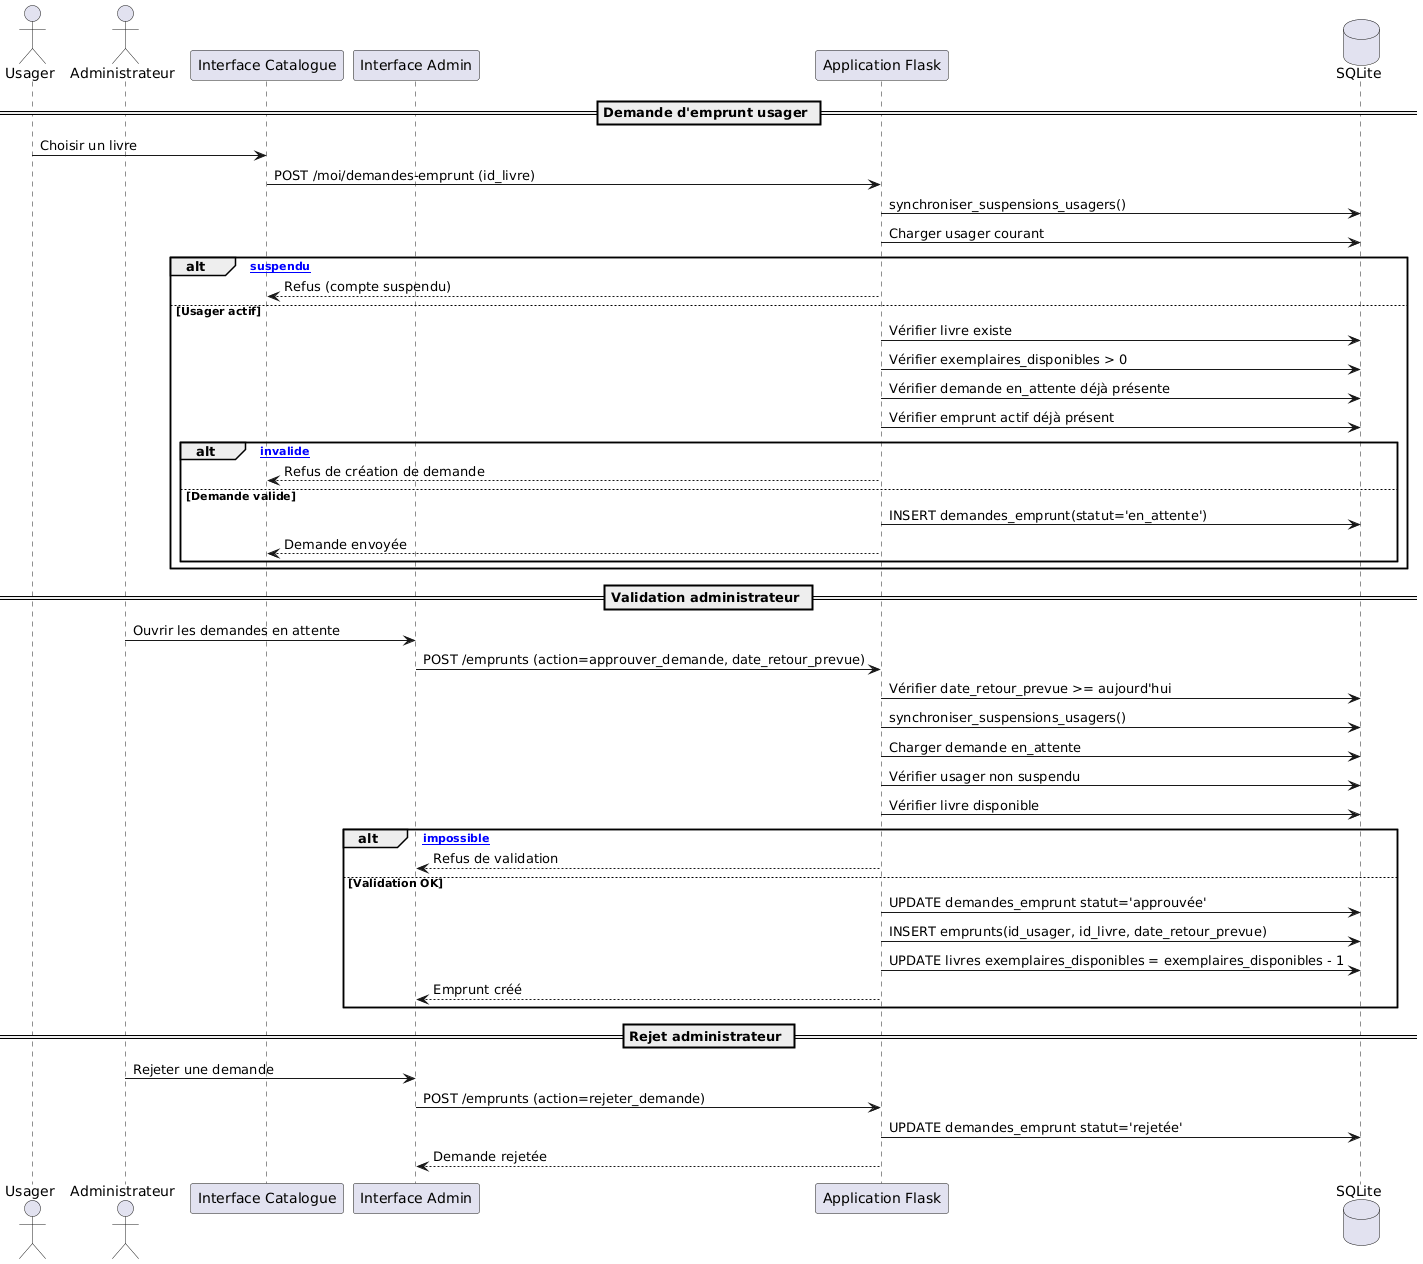

The diagram above was rendered by PlantUML. Its source (embedded in the PNG):
@startuml
actor "Usager" as U
actor "Administrateur" as A
participant "Interface Catalogue" as UUI
participant "Interface Admin" as AUI
participant "Application Flask" as APP
database "SQLite" as BD

== Demande d'emprunt usager ==
U -> UUI : Choisir un livre
UUI -> APP : POST /moi/demandes-emprunt (id_livre)
APP -> BD : synchroniser_suspensions_usagers()
APP -> BD : Charger usager courant

alt [Usager suspendu]
  APP --> UUI : Refus (compte suspendu)
else Usager actif
  APP -> BD : Vérifier livre existe
  APP -> BD : Vérifier exemplaires_disponibles > 0
  APP -> BD : Vérifier demande en_attente déjà présente
  APP -> BD : Vérifier emprunt actif déjà présent

  alt [Contrainte invalide]
    APP --> UUI : Refus de création de demande
  else Demande valide
    APP -> BD : INSERT demandes_emprunt(statut='en_attente')
    APP --> UUI : Demande envoyée
  end
end

== Validation administrateur ==
A -> AUI : Ouvrir les demandes en attente
AUI -> APP : POST /emprunts (action=approuver_demande, date_retour_prevue)
APP -> BD : Vérifier date_retour_prevue >= aujourd'hui
APP -> BD : synchroniser_suspensions_usagers()
APP -> BD : Charger demande en_attente
APP -> BD : Vérifier usager non suspendu
APP -> BD : Vérifier livre disponible

alt [Validation impossible]
  APP --> AUI : Refus de validation
else Validation OK
  APP -> BD : UPDATE demandes_emprunt statut='approuvée'
  APP -> BD : INSERT emprunts(id_usager, id_livre, date_retour_prevue)
  APP -> BD : UPDATE livres exemplaires_disponibles = exemplaires_disponibles - 1
  APP --> AUI : Emprunt créé
end

== Rejet administrateur ==
A -> AUI : Rejeter une demande
AUI -> APP : POST /emprunts (action=rejeter_demande)
APP -> BD : UPDATE demandes_emprunt statut='rejetée'
APP --> AUI : Demande rejetée
@enduml